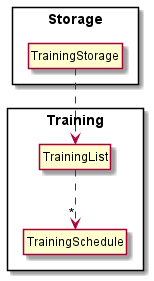

The diagram above was rendered by PlantUML. Its source (embedded in the PNG):
@startuml
'https://plantuml.com/component-diagram


Package Training <<Rectangle>> {
Class TrainingList
Class TrainingSchedule
}

Package Storage <<Rectangle>> {
Class TrainingStorage
}

TrainingStorage ..> TrainingList
TrainingList ..>"*" TrainingSchedule

hide members
hide circle
@enduml